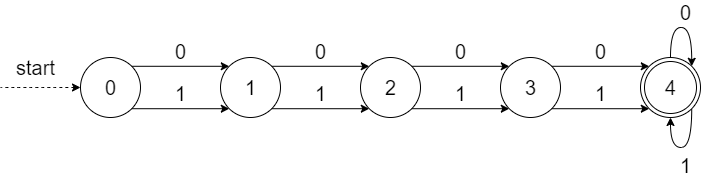

The diagram above was exported from draw.io. Its source (the exported page's mxGraphModel, read from the mxfile embedded in the PNG):
<mxGraphModel dx="1422" dy="800" grid="1" gridSize="10" guides="1" tooltips="1" connect="1" arrows="1" fold="1" page="1" pageScale="1" pageWidth="827" pageHeight="1169" math="0" shadow="0">
  <root>
    <mxCell id="0" />
    <mxCell id="1" parent="0" />
    <mxCell id="1PK4arVE6QTU86kwgUsh-1" value="0" style="edgeStyle=orthogonalEdgeStyle;rounded=0;orthogonalLoop=1;jettySize=auto;html=1;exitX=1;exitY=0;exitDx=0;exitDy=0;entryX=0;entryY=0;entryDx=0;entryDy=0;fontSize=20;verticalAlign=bottom;" edge="1" parent="1" source="XmW_7fd7yxiFl3kNE6b2-2" target="XmW_7fd7yxiFl3kNE6b2-11">
      <mxGeometry relative="1" as="geometry" />
    </mxCell>
    <mxCell id="1PK4arVE6QTU86kwgUsh-2" value="1" style="edgeStyle=orthogonalEdgeStyle;rounded=0;orthogonalLoop=1;jettySize=auto;html=1;exitX=1;exitY=1;exitDx=0;exitDy=0;entryX=0;entryY=1;entryDx=0;entryDy=0;fontSize=20;verticalAlign=bottom;" edge="1" parent="1" source="XmW_7fd7yxiFl3kNE6b2-2" target="XmW_7fd7yxiFl3kNE6b2-11">
      <mxGeometry relative="1" as="geometry" />
    </mxCell>
    <mxCell id="XmW_7fd7yxiFl3kNE6b2-2" value="&lt;font style=&quot;font-size: 20px;&quot;&gt;0&lt;/font&gt;" style="shape=ellipse;html=1;dashed=0;whitespace=wrap;aspect=fixed;perimeter=ellipsePerimeter;fontFamily=Helvetica;fontSize=20;align=center;fillColor=none;sketch=0;verticalAlign=middle;" parent="1" vertex="1">
      <mxGeometry x="140" y="80" width="60" height="60" as="geometry" />
    </mxCell>
    <mxCell id="XmW_7fd7yxiFl3kNE6b2-3" value="" style="endArrow=none;dashed=1;html=1;sketch=0;fontSize=20;curved=1;exitX=0;exitY=0.5;exitDx=0;exitDy=0;startArrow=classic;startFill=1;fillColor=none;verticalAlign=middle;" parent="1" source="XmW_7fd7yxiFl3kNE6b2-2" edge="1">
      <mxGeometry width="50" height="50" relative="1" as="geometry">
        <mxPoint x="350" y="140" as="sourcePoint" />
        <mxPoint x="60" y="110" as="targetPoint" />
      </mxGeometry>
    </mxCell>
    <mxCell id="XmW_7fd7yxiFl3kNE6b2-4" value="&lt;font style=&quot;font-size: 20px;&quot;&gt;start&lt;/font&gt;" style="text;html=1;align=center;verticalAlign=middle;resizable=0;points=[];autosize=1;fillColor=none;fontSize=20;" parent="1" vertex="1">
      <mxGeometry x="70" y="75" width="50" height="30" as="geometry" />
    </mxCell>
    <mxCell id="1PK4arVE6QTU86kwgUsh-3" value="0" style="edgeStyle=orthogonalEdgeStyle;curved=1;orthogonalLoop=1;jettySize=auto;html=1;exitX=1;exitY=0;exitDx=0;exitDy=0;entryX=0;entryY=0;entryDx=0;entryDy=0;fontSize=20;verticalAlign=bottom;" edge="1" parent="1" source="XmW_7fd7yxiFl3kNE6b2-11" target="XmW_7fd7yxiFl3kNE6b2-14">
      <mxGeometry relative="1" as="geometry" />
    </mxCell>
    <mxCell id="1PK4arVE6QTU86kwgUsh-4" value="1" style="edgeStyle=orthogonalEdgeStyle;curved=1;orthogonalLoop=1;jettySize=auto;html=1;exitX=1;exitY=1;exitDx=0;exitDy=0;entryX=0;entryY=1;entryDx=0;entryDy=0;fontSize=20;verticalAlign=bottom;" edge="1" parent="1" source="XmW_7fd7yxiFl3kNE6b2-11" target="XmW_7fd7yxiFl3kNE6b2-14">
      <mxGeometry relative="1" as="geometry" />
    </mxCell>
    <mxCell id="XmW_7fd7yxiFl3kNE6b2-11" value="1" style="shape=ellipse;html=1;dashed=0;whitespace=wrap;aspect=fixed;perimeter=ellipsePerimeter;fontSize=20;fillColor=none;verticalAlign=middle;" parent="1" vertex="1">
      <mxGeometry x="280" y="80" width="60" height="60" as="geometry" />
    </mxCell>
    <mxCell id="1PK4arVE6QTU86kwgUsh-6" value="1" style="edgeStyle=orthogonalEdgeStyle;curved=1;orthogonalLoop=1;jettySize=auto;html=1;exitX=1;exitY=1;exitDx=0;exitDy=0;entryX=0;entryY=1;entryDx=0;entryDy=0;fontSize=20;verticalAlign=bottom;" edge="1" parent="1" source="XmW_7fd7yxiFl3kNE6b2-14" target="XmW_7fd7yxiFl3kNE6b2-17">
      <mxGeometry relative="1" as="geometry" />
    </mxCell>
    <mxCell id="1PK4arVE6QTU86kwgUsh-8" value="0" style="edgeStyle=orthogonalEdgeStyle;curved=1;orthogonalLoop=1;jettySize=auto;html=1;exitX=1;exitY=0;exitDx=0;exitDy=0;entryX=0;entryY=0;entryDx=0;entryDy=0;fontSize=20;verticalAlign=bottom;" edge="1" parent="1" source="XmW_7fd7yxiFl3kNE6b2-14" target="XmW_7fd7yxiFl3kNE6b2-17">
      <mxGeometry relative="1" as="geometry" />
    </mxCell>
    <mxCell id="XmW_7fd7yxiFl3kNE6b2-14" value="2" style="shape=ellipse;html=1;dashed=0;whitespace=wrap;aspect=fixed;perimeter=ellipsePerimeter;fontSize=20;fillColor=none;verticalAlign=middle;" parent="1" vertex="1">
      <mxGeometry x="420" y="80" width="60" height="60" as="geometry" />
    </mxCell>
    <mxCell id="1PK4arVE6QTU86kwgUsh-7" value="1" style="edgeStyle=orthogonalEdgeStyle;curved=1;orthogonalLoop=1;jettySize=auto;html=1;exitX=1;exitY=1;exitDx=0;exitDy=0;entryX=0;entryY=1;entryDx=0;entryDy=0;fontSize=20;verticalAlign=bottom;" edge="1" parent="1" source="XmW_7fd7yxiFl3kNE6b2-17" target="XmW_7fd7yxiFl3kNE6b2-19">
      <mxGeometry relative="1" as="geometry" />
    </mxCell>
    <mxCell id="1PK4arVE6QTU86kwgUsh-9" value="0" style="edgeStyle=orthogonalEdgeStyle;curved=1;orthogonalLoop=1;jettySize=auto;html=1;exitX=1;exitY=0;exitDx=0;exitDy=0;entryX=0;entryY=0;entryDx=0;entryDy=0;fontSize=20;verticalAlign=bottom;" edge="1" parent="1" source="XmW_7fd7yxiFl3kNE6b2-17" target="XmW_7fd7yxiFl3kNE6b2-19">
      <mxGeometry relative="1" as="geometry" />
    </mxCell>
    <mxCell id="XmW_7fd7yxiFl3kNE6b2-17" value="3" style="shape=ellipse;html=1;dashed=0;whitespace=wrap;aspect=fixed;perimeter=ellipsePerimeter;fontSize=20;fillColor=none;verticalAlign=middle;" parent="1" vertex="1">
      <mxGeometry x="560" y="80" width="60" height="60" as="geometry" />
    </mxCell>
    <mxCell id="XmW_7fd7yxiFl3kNE6b2-19" value="4" style="ellipse;shape=doubleEllipse;html=1;dashed=0;whitespace=wrap;aspect=fixed;fontFamily=Helvetica;fontSize=20;fontColor=#000000;align=center;strokeColor=#000000;" parent="1" vertex="1">
      <mxGeometry x="700" y="80" width="60" height="60" as="geometry" />
    </mxCell>
    <mxCell id="1PK4arVE6QTU86kwgUsh-10" value="0" style="edgeStyle=orthogonalEdgeStyle;curved=1;orthogonalLoop=1;jettySize=auto;html=1;exitX=0.5;exitY=0;exitDx=0;exitDy=0;entryX=1;entryY=0;entryDx=0;entryDy=0;fontSize=20;verticalAlign=bottom;" edge="1" parent="1" source="XmW_7fd7yxiFl3kNE6b2-19" target="XmW_7fd7yxiFl3kNE6b2-19">
      <mxGeometry relative="1" as="geometry">
        <Array as="points">
          <mxPoint x="730" y="50" />
          <mxPoint x="751" y="50" />
        </Array>
      </mxGeometry>
    </mxCell>
    <mxCell id="1PK4arVE6QTU86kwgUsh-11" value="1" style="edgeStyle=orthogonalEdgeStyle;curved=1;orthogonalLoop=1;jettySize=auto;html=1;exitX=1;exitY=1;exitDx=0;exitDy=0;entryX=0.5;entryY=1;entryDx=0;entryDy=0;fontSize=20;verticalAlign=top;" edge="1" parent="1" source="XmW_7fd7yxiFl3kNE6b2-19" target="XmW_7fd7yxiFl3kNE6b2-19">
      <mxGeometry relative="1" as="geometry">
        <Array as="points">
          <mxPoint x="751" y="170" />
          <mxPoint x="730" y="170" />
        </Array>
      </mxGeometry>
    </mxCell>
  </root>
</mxGraphModel>